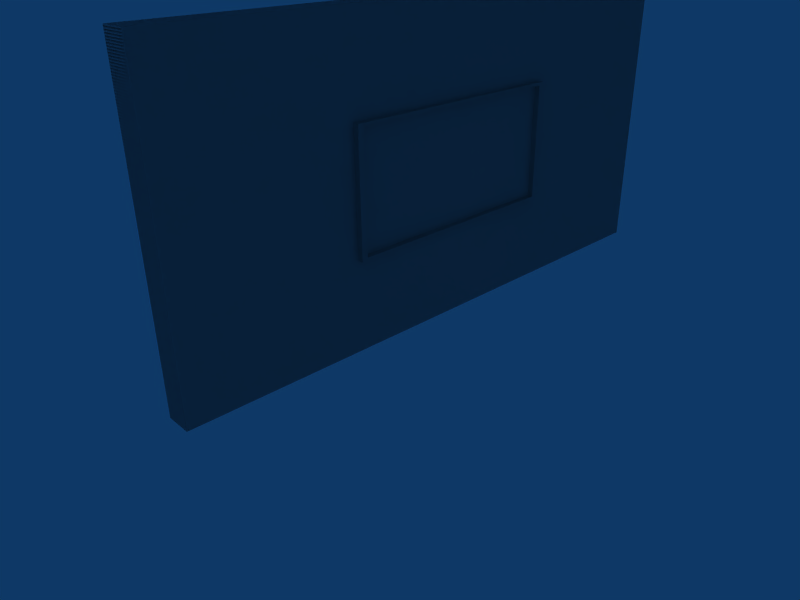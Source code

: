 # Source: building_panel_small_window.blend  (saved by Blender 2.45.0; exported with 4.5.12 LTS)
import bpy
from mathutils import Matrix  # noqa: F401  (used for matrix-valued properties, if any)

bpy.ops.wm.read_factory_settings(use_empty=True)
scene = bpy.context.scene
scene.name = 'Scene'

# ---- collections
col_collection_1 = bpy.data.collections.new('Collection 1'); scene.collection.children.link(col_collection_1)

# ---- world
world_world = bpy.data.worlds.new('World'); scene.world = world_world
world_world.color = (0.05656, 0.2208, 0.4)
world_world.use_sun_shadow = False
world_world.sun_shadow_jitter_overblur = 0.0
world_world.cycles.sampling_method = 'MANUAL'
world_world.cycles.sample_map_resolution = 256

# ---- cameras
cam_camera = bpy.data.cameras.new('Camera')
cam_camera.passepartout_alpha = 0.2
cam_camera.clip_end = 100.0
cam_camera.lens = 35.0
cam_camera.ortho_scale = 7.314
cam_camera.show_passepartout = False
cam_camera.show_safe_areas = True
cam_camera.dof.focus_distance = 0.0
cam_camera.dof.aperture_fstop = 128.0

# ---- lights
light_spot = bpy.data.lights.new('Spot', 'POINT')
light_spot.transmission_factor = 0.0
light_spot.cutoff_distance = 30.0
light_spot.energy = 100.0
light_spot.shadow_buffer_clip_start = 1.001
light_spot.shadow_soft_size = 1.0
light_spot.shadow_maximum_resolution = 0.006
light_spot.use_absolute_resolution = True
light_spot.cycles.use_multiple_importance_sampling = False

# ---- meshes
me_cube = bpy.data.meshes.new('Cube')
me_cube.from_pydata([(-16.01, 0.7, -16.03), (-16.01, -0.7, -16.03), (0.015, -0.7, -16.03), (0.015, 0.7, -16.03), (-16.02, 0.7, 16.03), (-16.01, -0.7, 16.03), (0.015, -0.7, 16.03), (0.015, 0.7, 16.03), (-4.794, 0.7, 6.412), (-11.21, 0.7, 6.412), (-4.794, 0.7, -6.412), (-11.21, 0.7, -6.412), (-11.05, 0.7, -6.091), (-4.954, 0.7, -6.091), (-11.05, 0.7, 6.091), (-4.954, 0.7, 6.091), (-4.954, 1.0, 6.091), (-4.954, 1.0, -6.091), (-11.05, 1.0, 6.091), (-11.05, 1.0, -6.091), (-11.21, 1.0, -6.412), (-4.794, 1.0, -6.412), (-11.21, 1.0, 6.412), (-4.794, 1.0, 6.412)], [], [(0, 3, 2, 1), (4, 5, 6, 7), (0, 1, 5, 4), (1, 2, 6, 5), (2, 3, 7, 6), (7, 3, 10, 8), (0, 4, 9, 11), (4, 7, 8, 9), (3, 0, 11, 10), (13, 12, 14, 15), (13, 15, 16, 17), (14, 12, 19, 18), (15, 14, 18, 16), (12, 13, 17, 19), (10, 11, 20, 21), (9, 8, 23, 22), (11, 9, 22, 20), (8, 10, 21, 23), (23, 21, 17, 16), (20, 22, 18, 19), (22, 23, 16, 18), (21, 20, 19, 17)])
_uv = me_cube.uv_layers.new(name='UVTex')
_uv.uv.foreach_set('vector', [0.9204, 0.6098, 0.9192, 1.0, 0.8857, 0.9999, 0.8868, 0.6097, 0.8082, 0.9999, 0.7746, 1.0, 0.7735, 0.6098, 0.807, 0.6097, 0.9617, 0.7805, 0.9281, 0.7804, 0.9305, 0.0, 0.9641, 0.0001046, 0.7711, 0.7816, 0.3867, 0.7804, 0.3891, 0.0, 0.7735, 0.001197, 0.9641, 0.0001046, 0.9976, 0.0, 1.0, 0.7804, 0.9664, 0.7805, 0.3867, 0.001197, 0.3844, 0.7816, 0.2698, 0.5471, 0.2707, 0.235, 0.0, 0.7804, 0.002358, 0.0, 0.117, 0.2345, 0.116, 0.5467, 0.002358, 0.0, 0.3867, 0.001197, 0.2707, 0.235, 0.117, 0.2345, 0.3844, 0.7816, 0.0, 0.7804, 0.116, 0.5467, 0.2698, 0.5471, 0.7735, 0.3131, 0.9195, 0.3127, 0.9204, 0.6092, 0.7744, 0.6097, 0.8694, 0.9062, 0.8703, 0.6097, 0.8775, 0.6097, 0.8766, 0.9063, 0.8172, 0.9063, 0.8163, 0.6097, 0.8235, 0.6097, 0.8244, 0.9062, 0.8398, 0.758, 0.8402, 0.6097, 0.8474, 0.6097, 0.847, 0.758, 0.8478, 0.758, 0.8474, 0.6097, 0.8546, 0.6097, 0.855, 0.758, 0.8244, 0.7658, 0.8249, 0.6097, 0.8321, 0.6097, 0.8316, 0.7658, 0.8326, 0.7658, 0.8321, 0.6097, 0.8393, 0.6097, 0.8398, 0.7658, 0.8082, 0.9219, 0.8091, 0.6097, 0.8163, 0.6097, 0.8154, 0.9219, 0.8785, 0.9219, 0.8775, 0.6097, 0.8847, 0.6097, 0.8857, 0.9219, 0.9281, 0.0004789, 0.9272, 0.3127, 0.9234, 0.3048, 0.9243, 0.008271, 0.7735, 0.3122, 0.7744, 0.0, 0.7782, 0.007816, 0.7773, 0.3044, 0.7744, 0.0, 0.9281, 0.0004789, 0.9243, 0.008271, 0.7782, 0.007816, 0.9272, 0.3127, 0.7735, 0.3122, 0.7773, 0.3044, 0.9234, 0.3048])
me_cube.use_remesh_preserve_volume = False
me_cube.use_remesh_preserve_attributes = False
me_cube.use_mirror_vertex_groups = False
me_cube.update()
me_cube_002 = bpy.data.meshes.new('Cube.002')
me_cube_002.from_pydata([(-16.01, 0.7, -16.03), (-16.01, -0.7, -16.03), (0.015, -0.7, -16.03), (0.015, 0.7, -16.03), (-16.02, 0.7, 16.03), (-16.01, -0.7, 16.03), (0.015, -0.7, 16.03), (0.015, 0.7, 16.03), (-4.794, 0.7, 6.412), (-11.21, 0.7, 6.412), (-4.794, 0.7, -6.412), (-11.21, 0.7, -6.412), (-11.05, 0.7, -6.091), (-4.954, 0.7, -6.091), (-11.05, 0.7, 6.091), (-4.954, 0.7, 6.091), (-4.954, 1.0, 6.091), (-4.954, 1.0, -6.091), (-11.05, 1.0, 6.091), (-11.05, 1.0, -6.091), (-11.21, 1.0, -6.412), (-4.794, 1.0, -6.412), (-11.21, 1.0, 6.412), (-4.794, 1.0, 6.412)], [], [(0, 3, 2, 1), (4, 5, 6, 7), (0, 1, 5, 4), (1, 2, 6, 5), (2, 3, 7, 6), (7, 3, 10, 8), (0, 4, 9, 11), (4, 7, 8, 9), (3, 0, 11, 10), (13, 12, 14, 15), (13, 15, 16, 17), (14, 12, 19, 18), (15, 14, 18, 16), (12, 13, 17, 19), (10, 11, 20, 21), (9, 8, 23, 22), (11, 9, 22, 20), (8, 10, 21, 23), (23, 21, 17, 16), (20, 22, 18, 19), (22, 23, 16, 18), (21, 20, 19, 17)])
_uv = me_cube_002.uv_layers.new(name='UVTex')
_uv.uv.foreach_set('vector', [0.9204, 0.6098, 0.9192, 1.0, 0.8857, 0.9999, 0.8868, 0.6097, 0.8082, 0.9999, 0.7746, 1.0, 0.7735, 0.6098, 0.807, 0.6097, 0.9617, 0.7805, 0.9281, 0.7804, 0.9305, 0.0, 0.9641, 0.0001046, 0.7711, 0.7816, 0.3867, 0.7804, 0.3891, 0.0, 0.7735, 0.001197, 0.9641, 0.0001046, 0.9976, 0.0, 1.0, 0.7804, 0.9664, 0.7805, 0.3867, 0.001197, 0.3844, 0.7816, 0.2698, 0.5471, 0.2707, 0.235, 0.0, 0.7804, 0.002358, 0.0, 0.117, 0.2345, 0.116, 0.5467, 0.002358, 0.0, 0.3867, 0.001197, 0.2707, 0.235, 0.117, 0.2345, 0.3844, 0.7816, 0.0, 0.7804, 0.116, 0.5467, 0.2698, 0.5471, 0.7735, 0.3131, 0.9195, 0.3127, 0.9204, 0.6092, 0.7744, 0.6097, 0.8694, 0.9062, 0.8703, 0.6097, 0.8775, 0.6097, 0.8766, 0.9063, 0.8172, 0.9063, 0.8163, 0.6097, 0.8235, 0.6097, 0.8244, 0.9062, 0.8398, 0.758, 0.8402, 0.6097, 0.8474, 0.6097, 0.847, 0.758, 0.8478, 0.758, 0.8474, 0.6097, 0.8546, 0.6097, 0.855, 0.758, 0.8244, 0.7658, 0.8249, 0.6097, 0.8321, 0.6097, 0.8316, 0.7658, 0.8326, 0.7658, 0.8321, 0.6097, 0.8393, 0.6097, 0.8398, 0.7658, 0.8082, 0.9219, 0.8091, 0.6097, 0.8163, 0.6097, 0.8154, 0.9219, 0.8785, 0.9219, 0.8775, 0.6097, 0.8847, 0.6097, 0.8857, 0.9219, 0.9281, 0.0004789, 0.9272, 0.3127, 0.9234, 0.3048, 0.9243, 0.008271, 0.7735, 0.3122, 0.7744, 0.0, 0.7782, 0.007816, 0.7773, 0.3044, 0.7744, 0.0, 0.9281, 0.0004789, 0.9243, 0.008271, 0.7782, 0.007816, 0.9272, 0.3127, 0.7735, 0.3122, 0.7773, 0.3044, 0.9234, 0.3048])
me_cube_002.use_remesh_preserve_volume = False
me_cube_002.use_remesh_preserve_attributes = False
me_cube_002.use_mirror_vertex_groups = False
me_cube_002.update()

# ---- objects
ob_ucx_cube = bpy.data.objects.new('UCX_Cube', me_cube)
ob_cube = bpy.data.objects.new('Cube', me_cube_002)
ob_lamp = bpy.data.objects.new('Lamp', light_spot)
ob_camera = bpy.data.objects.new('Camera', cam_camera)

# ---- transforms, parenting, visibility, modifiers, constraints
ob_ucx_cube.location = (0.0, 0.0, 0.0)
ob_ucx_cube.rotation_euler = (1.571, 1.571, 0.0)
ob_ucx_cube.lock_rotations_4d = False
ob_ucx_cube.empty_display_type = 'ARROWS'
ob_ucx_cube.color = (0.0, 0.0, 0.0, 1.0)
ob_ucx_cube.lineart.crease_threshold = 0.0
ob_cube.location = (0.0, 0.0, 0.0)
ob_cube.rotation_euler = (1.571, 1.571, 0.0)
ob_cube.lock_rotations_4d = False
ob_cube.empty_display_type = 'ARROWS'
ob_cube.color = (0.0, 0.0, 0.0, 1.0)
ob_cube.lineart.crease_threshold = 0.0
ob_lamp.location = (18.81, 1.216, 5.904)
ob_lamp.rotation_euler = (0.6503, 0.05522, 1.866)
ob_lamp.lock_rotations_4d = False
ob_lamp.empty_display_type = 'ARROWS'
ob_lamp.color = (0.0, 0.0, 0.0, 0.0)
ob_lamp.lineart.crease_threshold = 0.0
ob_camera.location = (26.24, -27.63, 19.23)
ob_camera.rotation_euler = (1.109, 0.01082, 0.8149)
ob_camera.lock_rotations_4d = False
ob_camera.empty_display_type = 'ARROWS'
ob_camera.color = (0.0, 0.0, 0.0, 0.0)
ob_camera.display_type = 'WIRE'
ob_camera.lineart.crease_threshold = 0.0

# ---- collection membership
col_collection_1.objects.link(ob_ucx_cube)
col_collection_1.objects.link(ob_cube)
col_collection_1.objects.link(ob_lamp)
col_collection_1.objects.link(ob_camera)

# ---- scene / render settings (as saved in the file)
scene.camera = ob_camera
scene.frame_start = 1; scene.frame_end = 250; scene.frame_set(1)
scene.render.engine = 'BLENDER_EEVEE_NEXT'
scene.render.image_settings.file_format = 'JPEG'
scene.render.image_settings.color_mode = 'RGB'
scene.render.image_settings.compression = 90
scene.render.resolution_x = 800
scene.render.resolution_y = 600
scene.render.pixel_aspect_x = 100.0
scene.render.pixel_aspect_y = 100.0
scene.render.fps = 25
scene.render.dither_intensity = 0.0
scene.render.use_compositing = False
scene.render.use_sequencer = False
scene.render.bake_margin = 2
scene.render.bake_bias = 0.0
scene.render.use_stamp_time = False
scene.render.use_stamp_date = False
scene.render.use_stamp_frame = False
scene.render.use_stamp_camera = False
scene.render.use_stamp_scene = False
scene.render.use_stamp_filename = False
scene.render.use_stamp_render_time = False
scene.render.stamp_font_size = 0
scene.cycles.use_denoising = False
scene.cycles.samples = 10
scene.cycles.sampling_pattern = 'TABULATED_SOBOL'
scene.cycles.light_sampling_threshold = 0.0
scene.cycles.use_adaptive_sampling = False
scene.cycles.use_light_tree = False
scene.cycles.blur_glossy = 0.0
scene.cycles.volume_bounces = 1
scene.cycles.pixel_filter_type = 'GAUSSIAN'
scene.cycles.sample_clamp_indirect = 0.0
scene.view_settings.view_transform = 'Raw'
bpy.context.view_layer.update()
